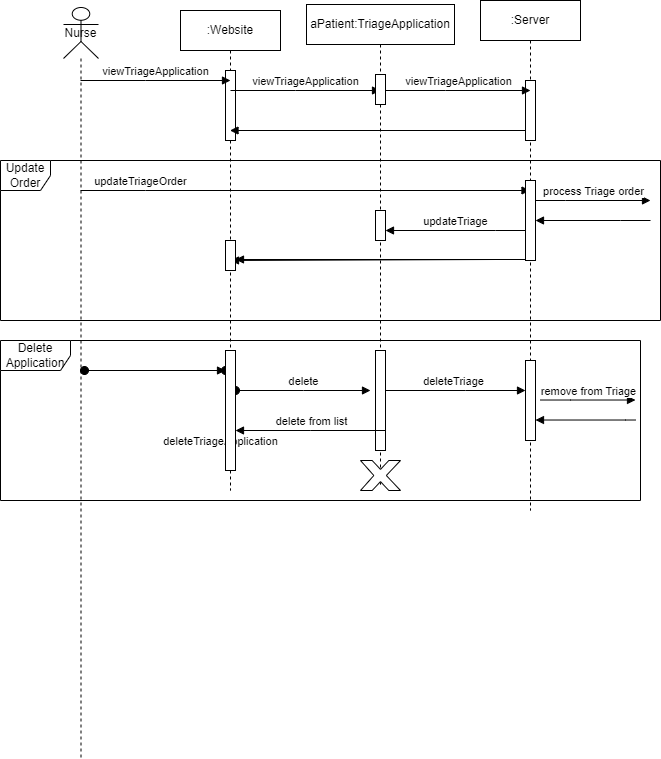

The diagram above was exported from draw.io. Its source (the exported page's mxGraphModel, read from the mxfile embedded in the PNG):
<mxGraphModel dx="963" dy="788" grid="0" gridSize="10" guides="1" tooltips="1" connect="1" arrows="1" fold="1" page="0" pageScale="1" pageWidth="850" pageHeight="1100" math="0" shadow="0">
  <root>
    <mxCell id="0" />
    <mxCell id="1" parent="0" />
    <mxCell id="KFVTbYc3SVS7vfwe54FW-36" value="aPatient:TriageApplication" style="shape=umlLifeline;perimeter=lifelinePerimeter;whiteSpace=wrap;html=1;container=0;dropTarget=0;collapsible=0;recursiveResize=0;outlineConnect=0;portConstraint=eastwest;newEdgeStyle={&quot;edgeStyle&quot;:&quot;elbowEdgeStyle&quot;,&quot;elbow&quot;:&quot;vertical&quot;,&quot;curved&quot;:0,&quot;rounded&quot;:0};" parent="1" vertex="1">
      <mxGeometry x="66" y="64" width="148" height="480" as="geometry" />
    </mxCell>
    <mxCell id="KFVTbYc3SVS7vfwe54FW-38" value=":Server" style="shape=umlLifeline;perimeter=lifelinePerimeter;whiteSpace=wrap;html=1;container=0;dropTarget=0;collapsible=0;recursiveResize=0;outlineConnect=0;portConstraint=eastwest;newEdgeStyle={&quot;edgeStyle&quot;:&quot;elbowEdgeStyle&quot;,&quot;elbow&quot;:&quot;vertical&quot;,&quot;curved&quot;:0,&quot;rounded&quot;:0};" parent="1" vertex="1">
      <mxGeometry x="240" y="60" width="100" height="510" as="geometry" />
    </mxCell>
    <mxCell id="KFVTbYc3SVS7vfwe54FW-39" value="" style="html=1;points=[];perimeter=orthogonalPerimeter;outlineConnect=0;targetShapes=umlLifeline;portConstraint=eastwest;newEdgeStyle={&quot;edgeStyle&quot;:&quot;elbowEdgeStyle&quot;,&quot;elbow&quot;:&quot;vertical&quot;,&quot;curved&quot;:0,&quot;rounded&quot;:0};" parent="KFVTbYc3SVS7vfwe54FW-38" vertex="1">
      <mxGeometry x="45" y="80" width="10" height="60" as="geometry" />
    </mxCell>
    <mxCell id="KFVTbYc3SVS7vfwe54FW-40" value=":Website" style="shape=umlLifeline;perimeter=lifelinePerimeter;whiteSpace=wrap;html=1;container=0;dropTarget=0;collapsible=0;recursiveResize=0;outlineConnect=0;portConstraint=eastwest;newEdgeStyle={&quot;edgeStyle&quot;:&quot;elbowEdgeStyle&quot;,&quot;elbow&quot;:&quot;vertical&quot;,&quot;curved&quot;:0,&quot;rounded&quot;:0};" parent="1" vertex="1">
      <mxGeometry x="-60" y="70" width="100" height="480" as="geometry" />
    </mxCell>
    <mxCell id="KFVTbYc3SVS7vfwe54FW-41" value="" style="html=1;points=[];perimeter=orthogonalPerimeter;outlineConnect=0;targetShapes=umlLifeline;portConstraint=eastwest;newEdgeStyle={&quot;edgeStyle&quot;:&quot;elbowEdgeStyle&quot;,&quot;elbow&quot;:&quot;vertical&quot;,&quot;curved&quot;:0,&quot;rounded&quot;:0};" parent="KFVTbYc3SVS7vfwe54FW-40" vertex="1">
      <mxGeometry x="45" y="60" width="10" height="70" as="geometry" />
    </mxCell>
    <mxCell id="KFVTbYc3SVS7vfwe54FW-43" value="viewTriageApplication" style="html=1;verticalAlign=bottom;endArrow=block;edgeStyle=elbowEdgeStyle;elbow=vertical;curved=0;rounded=0;" parent="1" edge="1">
      <mxGeometry relative="1" as="geometry">
        <mxPoint x="-160" y="140" as="sourcePoint" />
        <Array as="points">
          <mxPoint x="-95" y="140" />
        </Array>
        <mxPoint x="-10" y="140" as="targetPoint" />
      </mxGeometry>
    </mxCell>
    <mxCell id="KFVTbYc3SVS7vfwe54FW-44" value="viewTriageApplication" style="html=1;verticalAlign=bottom;endArrow=block;edgeStyle=elbowEdgeStyle;elbow=vertical;curved=0;rounded=0;" parent="1" edge="1">
      <mxGeometry relative="1" as="geometry">
        <mxPoint x="-10" y="150" as="sourcePoint" />
        <Array as="points">
          <mxPoint x="55" y="150" />
        </Array>
        <mxPoint x="140" y="150" as="targetPoint" />
      </mxGeometry>
    </mxCell>
    <mxCell id="KFVTbYc3SVS7vfwe54FW-45" value="viewTriageApplication" style="html=1;verticalAlign=bottom;endArrow=block;edgeStyle=elbowEdgeStyle;elbow=vertical;curved=0;rounded=0;" parent="1" source="KFVTbYc3SVS7vfwe54FW-37" edge="1">
      <mxGeometry relative="1" as="geometry">
        <mxPoint x="140" y="150" as="sourcePoint" />
        <Array as="points">
          <mxPoint x="205" y="150" />
        </Array>
        <mxPoint x="290" y="150" as="targetPoint" />
      </mxGeometry>
    </mxCell>
    <mxCell id="KFVTbYc3SVS7vfwe54FW-46" value="" style="html=1;verticalAlign=bottom;endArrow=block;edgeStyle=elbowEdgeStyle;elbow=vertical;curved=0;rounded=0;" parent="1" target="KFVTbYc3SVS7vfwe54FW-40" edge="1">
      <mxGeometry x="0.0028" relative="1" as="geometry">
        <mxPoint x="285.5" y="190" as="sourcePoint" />
        <Array as="points">
          <mxPoint x="210.5" y="190" />
        </Array>
        <mxPoint x="130" y="190" as="targetPoint" />
        <mxPoint as="offset" />
      </mxGeometry>
    </mxCell>
    <mxCell id="KFVTbYc3SVS7vfwe54FW-47" value="Update Order" style="shape=umlFrame;whiteSpace=wrap;html=1;pointerEvents=0;width=50;height=30;movable=1;resizable=1;rotatable=1;deletable=1;editable=1;locked=0;connectable=1;" parent="1" vertex="1">
      <mxGeometry x="-240" y="220" width="660" height="160" as="geometry" />
    </mxCell>
    <mxCell id="KFVTbYc3SVS7vfwe54FW-48" value="updateTriageOrder" style="html=1;verticalAlign=bottom;endArrow=block;edgeStyle=elbowEdgeStyle;elbow=vertical;curved=0;rounded=0;" parent="1" target="KFVTbYc3SVS7vfwe54FW-38" edge="1">
      <mxGeometry x="-0.733" relative="1" as="geometry">
        <mxPoint x="-160" y="250" as="sourcePoint" />
        <Array as="points">
          <mxPoint x="-95" y="250" />
        </Array>
        <mxPoint x="-10" y="250" as="targetPoint" />
        <mxPoint as="offset" />
      </mxGeometry>
    </mxCell>
    <mxCell id="KFVTbYc3SVS7vfwe54FW-49" value="process Triage order" style="html=1;verticalAlign=bottom;endArrow=block;edgeStyle=elbowEdgeStyle;elbow=vertical;curved=0;rounded=0;" parent="1" source="KFVTbYc3SVS7vfwe54FW-52" edge="1">
      <mxGeometry relative="1" as="geometry">
        <mxPoint x="290" y="260" as="sourcePoint" />
        <Array as="points">
          <mxPoint x="325" y="260" />
          <mxPoint x="375" y="250" />
        </Array>
        <mxPoint x="410" y="260" as="targetPoint" />
      </mxGeometry>
    </mxCell>
    <mxCell id="KFVTbYc3SVS7vfwe54FW-50" value="" style="html=1;verticalAlign=bottom;endArrow=block;edgeStyle=elbowEdgeStyle;elbow=vertical;curved=0;rounded=0;" parent="1" edge="1">
      <mxGeometry relative="1" as="geometry">
        <mxPoint x="410" y="280" as="sourcePoint" />
        <Array as="points">
          <mxPoint x="380" y="280" />
        </Array>
        <mxPoint x="295" y="280" as="targetPoint" />
      </mxGeometry>
    </mxCell>
    <mxCell id="KFVTbYc3SVS7vfwe54FW-51" value="" style="html=1;verticalAlign=bottom;endArrow=block;edgeStyle=elbowEdgeStyle;elbow=vertical;curved=0;rounded=0;" parent="1" target="KFVTbYc3SVS7vfwe54FW-52" edge="1">
      <mxGeometry relative="1" as="geometry">
        <mxPoint x="290" y="260" as="sourcePoint" />
        <Array as="points" />
        <mxPoint x="410" y="260" as="targetPoint" />
      </mxGeometry>
    </mxCell>
    <mxCell id="KFVTbYc3SVS7vfwe54FW-52" value="" style="html=1;points=[];perimeter=orthogonalPerimeter;outlineConnect=0;targetShapes=umlLifeline;portConstraint=eastwest;newEdgeStyle={&quot;edgeStyle&quot;:&quot;elbowEdgeStyle&quot;,&quot;elbow&quot;:&quot;vertical&quot;,&quot;curved&quot;:0,&quot;rounded&quot;:0};" parent="1" vertex="1">
      <mxGeometry x="285" y="240" width="10" height="80" as="geometry" />
    </mxCell>
    <mxCell id="KFVTbYc3SVS7vfwe54FW-53" value="" style="html=1;verticalAlign=bottom;endArrow=block;edgeStyle=elbowEdgeStyle;elbow=vertical;curved=0;rounded=0;" parent="1" source="KFVTbYc3SVS7vfwe54FW-55" target="KFVTbYc3SVS7vfwe54FW-36" edge="1">
      <mxGeometry relative="1" as="geometry">
        <mxPoint x="285" y="290" as="sourcePoint" />
        <Array as="points" />
        <mxPoint x="170" y="290" as="targetPoint" />
      </mxGeometry>
    </mxCell>
    <mxCell id="KFVTbYc3SVS7vfwe54FW-54" value="updateTriage" style="html=1;verticalAlign=bottom;endArrow=block;edgeStyle=elbowEdgeStyle;elbow=vertical;curved=0;rounded=0;" parent="1" target="KFVTbYc3SVS7vfwe54FW-55" edge="1">
      <mxGeometry relative="1" as="geometry">
        <mxPoint x="285" y="290" as="sourcePoint" />
        <Array as="points">
          <mxPoint x="255" y="290" />
        </Array>
        <mxPoint x="140" y="290" as="targetPoint" />
      </mxGeometry>
    </mxCell>
    <mxCell id="KFVTbYc3SVS7vfwe54FW-55" value="" style="html=1;points=[];perimeter=orthogonalPerimeter;outlineConnect=0;targetShapes=umlLifeline;portConstraint=eastwest;newEdgeStyle={&quot;edgeStyle&quot;:&quot;elbowEdgeStyle&quot;,&quot;elbow&quot;:&quot;vertical&quot;,&quot;curved&quot;:0,&quot;rounded&quot;:0};" parent="1" vertex="1">
      <mxGeometry x="135" y="270" width="10" height="30" as="geometry" />
    </mxCell>
    <mxCell id="KFVTbYc3SVS7vfwe54FW-56" value="" style="html=1;verticalAlign=bottom;endArrow=block;edgeStyle=elbowEdgeStyle;elbow=vertical;curved=0;rounded=0;" parent="1" source="KFVTbYc3SVS7vfwe54FW-70" edge="1">
      <mxGeometry relative="1" as="geometry">
        <mxPoint x="285" y="319" as="sourcePoint" />
        <Array as="points">
          <mxPoint x="255" y="319" />
        </Array>
        <mxPoint x="-10" y="320" as="targetPoint" />
      </mxGeometry>
    </mxCell>
    <mxCell id="KFVTbYc3SVS7vfwe54FW-57" value="Delete Application" style="shape=umlFrame;whiteSpace=wrap;html=1;pointerEvents=0;width=70;height=30;movable=1;resizable=1;rotatable=1;deletable=1;editable=1;locked=0;connectable=1;" parent="1" vertex="1">
      <mxGeometry x="-240" y="400" width="640" height="160" as="geometry" />
    </mxCell>
    <mxCell id="KFVTbYc3SVS7vfwe54FW-58" value="delete" style="html=1;verticalAlign=bottom;startArrow=oval;endArrow=block;startSize=8;edgeStyle=elbowEdgeStyle;elbow=horizontal;curved=0;rounded=0;" parent="1" edge="1">
      <mxGeometry x="0.0043" relative="1" as="geometry">
        <mxPoint x="-5" y="450" as="sourcePoint" />
        <mxPoint x="130" y="450" as="targetPoint" />
        <mxPoint as="offset" />
      </mxGeometry>
    </mxCell>
    <mxCell id="KFVTbYc3SVS7vfwe54FW-59" value="deleteTriage" style="html=1;verticalAlign=bottom;endArrow=block;edgeStyle=elbowEdgeStyle;elbow=vertical;curved=0;rounded=0;" parent="1" target="KFVTbYc3SVS7vfwe54FW-65" edge="1">
      <mxGeometry relative="1" as="geometry">
        <mxPoint x="140" y="450" as="sourcePoint" />
        <Array as="points">
          <mxPoint x="225" y="450" />
        </Array>
        <mxPoint x="320" y="450" as="targetPoint" />
      </mxGeometry>
    </mxCell>
    <mxCell id="KFVTbYc3SVS7vfwe54FW-60" value="remove from Triage" style="html=1;verticalAlign=bottom;endArrow=block;edgeStyle=elbowEdgeStyle;elbow=vertical;curved=0;rounded=0;" parent="1" edge="1">
      <mxGeometry relative="1" as="geometry">
        <mxPoint x="300" y="459.52" as="sourcePoint" />
        <Array as="points">
          <mxPoint x="330" y="459.52" />
          <mxPoint x="380" y="449.52" />
        </Array>
        <mxPoint x="395" y="459.52" as="targetPoint" />
      </mxGeometry>
    </mxCell>
    <mxCell id="KFVTbYc3SVS7vfwe54FW-61" value="" style="html=1;verticalAlign=bottom;endArrow=block;edgeStyle=elbowEdgeStyle;elbow=vertical;curved=0;rounded=0;" parent="1" edge="1">
      <mxGeometry relative="1" as="geometry">
        <mxPoint x="395" y="479.52" as="sourcePoint" />
        <Array as="points">
          <mxPoint x="385" y="479.52" />
        </Array>
        <mxPoint x="295" y="479.52" as="targetPoint" />
      </mxGeometry>
    </mxCell>
    <mxCell id="KFVTbYc3SVS7vfwe54FW-62" value="deleteTriageApplication" style="html=1;verticalAlign=bottom;startArrow=oval;endArrow=block;startSize=8;edgeStyle=elbowEdgeStyle;elbow=vertical;curved=0;rounded=0;" parent="1" source="KFVTbYc3SVS7vfwe54FW-68" edge="1">
      <mxGeometry x="1" y="80" relative="1" as="geometry">
        <mxPoint x="-156" y="430" as="sourcePoint" />
        <mxPoint x="-20" y="430" as="targetPoint" />
        <mxPoint as="offset" />
      </mxGeometry>
    </mxCell>
    <mxCell id="KFVTbYc3SVS7vfwe54FW-63" value="" style="verticalLabelPosition=bottom;verticalAlign=top;html=1;shape=mxgraph.basic.x" parent="1" vertex="1">
      <mxGeometry x="120" y="520" width="40" height="30" as="geometry" />
    </mxCell>
    <mxCell id="KFVTbYc3SVS7vfwe54FW-64" value="" style="html=1;points=[];perimeter=orthogonalPerimeter;outlineConnect=0;targetShapes=umlLifeline;portConstraint=eastwest;newEdgeStyle={&quot;edgeStyle&quot;:&quot;elbowEdgeStyle&quot;,&quot;elbow&quot;:&quot;vertical&quot;,&quot;curved&quot;:0,&quot;rounded&quot;:0};" parent="1" vertex="1">
      <mxGeometry x="135" y="410" width="10" height="100" as="geometry" />
    </mxCell>
    <mxCell id="KFVTbYc3SVS7vfwe54FW-65" value="" style="html=1;points=[];perimeter=orthogonalPerimeter;outlineConnect=0;targetShapes=umlLifeline;portConstraint=eastwest;newEdgeStyle={&quot;edgeStyle&quot;:&quot;elbowEdgeStyle&quot;,&quot;elbow&quot;:&quot;vertical&quot;,&quot;curved&quot;:0,&quot;rounded&quot;:0};" parent="1" vertex="1">
      <mxGeometry x="285" y="420" width="10" height="80" as="geometry" />
    </mxCell>
    <mxCell id="KFVTbYc3SVS7vfwe54FW-66" value="delete from list" style="html=1;verticalAlign=bottom;endArrow=block;edgeStyle=elbowEdgeStyle;elbow=vertical;curved=0;rounded=0;" parent="1" edge="1">
      <mxGeometry relative="1" as="geometry">
        <mxPoint x="145.5" y="490" as="sourcePoint" />
        <Array as="points" />
        <mxPoint x="-5" y="490" as="targetPoint" />
      </mxGeometry>
    </mxCell>
    <mxCell id="KFVTbYc3SVS7vfwe54FW-67" value="" style="html=1;verticalAlign=bottom;startArrow=oval;endArrow=block;startSize=8;edgeStyle=elbowEdgeStyle;elbow=vertical;curved=0;rounded=0;" parent="1" target="KFVTbYc3SVS7vfwe54FW-68" edge="1">
      <mxGeometry x="0.0043" relative="1" as="geometry">
        <mxPoint x="-156" y="430" as="sourcePoint" />
        <mxPoint x="-20" y="430" as="targetPoint" />
        <mxPoint as="offset" />
      </mxGeometry>
    </mxCell>
    <mxCell id="KFVTbYc3SVS7vfwe54FW-68" value="" style="html=1;points=[];perimeter=orthogonalPerimeter;outlineConnect=0;targetShapes=umlLifeline;portConstraint=eastwest;newEdgeStyle={&quot;edgeStyle&quot;:&quot;elbowEdgeStyle&quot;,&quot;elbow&quot;:&quot;vertical&quot;,&quot;curved&quot;:0,&quot;rounded&quot;:0};" parent="1" vertex="1">
      <mxGeometry x="-15" y="410" width="10" height="120" as="geometry" />
    </mxCell>
    <mxCell id="KFVTbYc3SVS7vfwe54FW-69" value="" style="html=1;verticalAlign=bottom;endArrow=block;edgeStyle=elbowEdgeStyle;elbow=vertical;curved=0;rounded=0;" parent="1" target="KFVTbYc3SVS7vfwe54FW-70" edge="1">
      <mxGeometry relative="1" as="geometry">
        <mxPoint x="285" y="319" as="sourcePoint" />
        <Array as="points" />
        <mxPoint x="-10" y="320" as="targetPoint" />
      </mxGeometry>
    </mxCell>
    <mxCell id="KFVTbYc3SVS7vfwe54FW-70" value="" style="html=1;points=[];perimeter=orthogonalPerimeter;outlineConnect=0;targetShapes=umlLifeline;portConstraint=eastwest;newEdgeStyle={&quot;edgeStyle&quot;:&quot;elbowEdgeStyle&quot;,&quot;elbow&quot;:&quot;vertical&quot;,&quot;curved&quot;:0,&quot;rounded&quot;:0};" parent="1" vertex="1">
      <mxGeometry x="-15" y="300" width="10" height="30" as="geometry" />
    </mxCell>
    <mxCell id="aCyfNPvb4itAecS4a8Xs-1" value="" style="html=1;verticalAlign=bottom;endArrow=block;edgeStyle=elbowEdgeStyle;elbow=vertical;curved=0;rounded=0;" parent="1" target="KFVTbYc3SVS7vfwe54FW-37" edge="1">
      <mxGeometry relative="1" as="geometry">
        <mxPoint x="140" y="150" as="sourcePoint" />
        <Array as="points" />
        <mxPoint x="290" y="150" as="targetPoint" />
      </mxGeometry>
    </mxCell>
    <mxCell id="KFVTbYc3SVS7vfwe54FW-37" value="" style="html=1;points=[];perimeter=orthogonalPerimeter;outlineConnect=0;targetShapes=umlLifeline;portConstraint=eastwest;newEdgeStyle={&quot;edgeStyle&quot;:&quot;elbowEdgeStyle&quot;,&quot;elbow&quot;:&quot;vertical&quot;,&quot;curved&quot;:0,&quot;rounded&quot;:0};" parent="1" vertex="1">
      <mxGeometry x="135" y="134" width="10" height="30" as="geometry" />
    </mxCell>
    <mxCell id="gExyD8-FVNxqL2lC2nu6-1" value="Nurse" style="shape=umlLifeline;perimeter=lifelinePerimeter;whiteSpace=wrap;html=1;container=1;dropTarget=0;collapsible=0;recursiveResize=0;outlineConnect=0;portConstraint=eastwest;newEdgeStyle={&quot;curved&quot;:0,&quot;rounded&quot;:0};participant=umlActor;size=51;" parent="1" vertex="1">
      <mxGeometry x="-177" y="67" width="35" height="751" as="geometry" />
    </mxCell>
  </root>
</mxGraphModel>